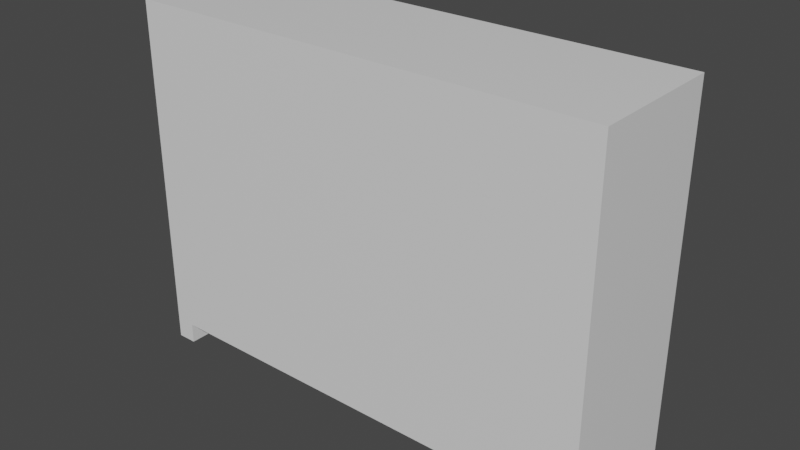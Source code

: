 # Source: Dresser.blend  (saved by Blender 3.0.42; exported with 4.5.12 LTS)
import bpy
from mathutils import Matrix  # noqa: F401  (used for matrix-valued properties, if any)

bpy.ops.wm.read_factory_settings(use_empty=True)
scene = bpy.context.scene
scene.name = 'Scene'

# ---- collections
col_collection = bpy.data.collections.new('Collection'); scene.collection.children.link(col_collection)

# ---- materials (node trees are filled in below, after node groups)
mat_material = bpy.data.materials.new('Material')
mat_material.alpha_threshold = 0.0
mat_material.use_transparent_shadow = False
mat_material.line_color = (0.0, 0.0, 0.0, 1.0)
mat_material_001 = bpy.data.materials.new('Material.001')
mat_material_001.alpha_threshold = 0.0
mat_material_001.use_transparent_shadow = False
mat_material_001.line_color = (0.0, 0.0, 0.0, 1.0)
mat_material_009 = bpy.data.materials.new('Material.009')
mat_material_009.alpha_threshold = 0.0
mat_material_009.use_transparent_shadow = False
mat_material_009.line_color = (0.0, 0.0, 0.0, 1.0)
mat_material_010 = bpy.data.materials.new('Material.010')
mat_material_010.alpha_threshold = 0.0
mat_material_010.use_transparent_shadow = False
mat_material_010.line_color = (0.0, 0.0, 0.0, 1.0)
mat_material_011 = bpy.data.materials.new('Material.011')
mat_material_011.alpha_threshold = 0.0
mat_material_011.use_transparent_shadow = False
mat_material_011.line_color = (0.0, 0.0, 0.0, 1.0)
mat_material_012 = bpy.data.materials.new('Material.012')
mat_material_012.alpha_threshold = 0.0
mat_material_012.use_transparent_shadow = False
mat_material_012.line_color = (0.0, 0.0, 0.0, 1.0)
mat_material_013 = bpy.data.materials.new('Material.013')
mat_material_013.alpha_threshold = 0.0
mat_material_013.use_transparent_shadow = False
mat_material_013.line_color = (0.0, 0.0, 0.0, 1.0)
mat_material_014 = bpy.data.materials.new('Material.014')
mat_material_014.alpha_threshold = 0.0
mat_material_014.use_transparent_shadow = False
mat_material_014.line_color = (0.0, 0.0, 0.0, 1.0)
mat_material_015 = bpy.data.materials.new('Material.015')
mat_material_015.alpha_threshold = 0.0
mat_material_015.use_transparent_shadow = False
mat_material_015.line_color = (0.0, 0.0, 0.0, 1.0)

# ---- material node trees
mat_material.use_nodes = True; mat_material.node_tree.nodes.clear()
_N = mat_material.node_tree.nodes; _L = mat_material.node_tree.links
n0 = _N.new('ShaderNodeOutputMaterial'); n0.name = 'Material Output'; n0.location = (300, 300)
n1 = _N.new('ShaderNodeBsdfPrincipled'); n1.name = 'Principled BSDF'; n1.location = (10, 300)
n1.distribution = 'GGX'
n1.subsurface_method = 'RANDOM_WALK_SKIN'
n1.inputs[2].default_value = 0.4
n1.inputs[3].default_value = 1.45
n1.inputs[27].default_value = (0.0, 0.0, 0.0, 1.0)
n1.inputs[28].default_value = 1.0
_L.new(n1.outputs[0], n0.inputs[0])
n0.is_active_output = True
mat_material_001.use_nodes = True; mat_material_001.node_tree.nodes.clear()
_N = mat_material_001.node_tree.nodes; _L = mat_material_001.node_tree.links
n0 = _N.new('ShaderNodeOutputMaterial'); n0.name = 'Material Output'; n0.location = (300, 300)
n1 = _N.new('ShaderNodeBsdfPrincipled'); n1.name = 'Principled BSDF'; n1.location = (10, 300)
n1.distribution = 'GGX'
n1.subsurface_method = 'RANDOM_WALK_SKIN'
n1.inputs[2].default_value = 0.4
n1.inputs[3].default_value = 1.45
n1.inputs[27].default_value = (0.0, 0.0, 0.0, 1.0)
n1.inputs[28].default_value = 1.0
_L.new(n1.outputs[0], n0.inputs[0])
n0.is_active_output = True
mat_material_009.use_nodes = True; mat_material_009.node_tree.nodes.clear()
_N = mat_material_009.node_tree.nodes; _L = mat_material_009.node_tree.links
n0 = _N.new('ShaderNodeOutputMaterial'); n0.name = 'Material Output'; n0.location = (300, 300)
n1 = _N.new('ShaderNodeBsdfPrincipled'); n1.name = 'Principled BSDF'; n1.location = (10, 300)
n1.distribution = 'GGX'
n1.subsurface_method = 'RANDOM_WALK_SKIN'
n1.inputs[2].default_value = 0.4
n1.inputs[3].default_value = 1.45
n1.inputs[27].default_value = (0.0, 0.0, 0.0, 1.0)
n1.inputs[28].default_value = 1.0
_L.new(n1.outputs[0], n0.inputs[0])
n0.is_active_output = True
mat_material_010.use_nodes = True; mat_material_010.node_tree.nodes.clear()
_N = mat_material_010.node_tree.nodes; _L = mat_material_010.node_tree.links
n0 = _N.new('ShaderNodeOutputMaterial'); n0.name = 'Material Output'; n0.location = (300, 300)
n1 = _N.new('ShaderNodeBsdfPrincipled'); n1.name = 'Principled BSDF'; n1.location = (10, 300)
n1.distribution = 'GGX'
n1.subsurface_method = 'RANDOM_WALK_SKIN'
n1.inputs[2].default_value = 0.4
n1.inputs[3].default_value = 1.45
n1.inputs[27].default_value = (0.0, 0.0, 0.0, 1.0)
n1.inputs[28].default_value = 1.0
_L.new(n1.outputs[0], n0.inputs[0])
n0.is_active_output = True
mat_material_011.use_nodes = True; mat_material_011.node_tree.nodes.clear()
_N = mat_material_011.node_tree.nodes; _L = mat_material_011.node_tree.links
n0 = _N.new('ShaderNodeOutputMaterial'); n0.name = 'Material Output'; n0.location = (300, 300)
n1 = _N.new('ShaderNodeBsdfPrincipled'); n1.name = 'Principled BSDF'; n1.location = (10, 300)
n1.distribution = 'GGX'
n1.subsurface_method = 'RANDOM_WALK_SKIN'
n1.inputs[2].default_value = 0.4
n1.inputs[3].default_value = 1.45
n1.inputs[27].default_value = (0.0, 0.0, 0.0, 1.0)
n1.inputs[28].default_value = 1.0
_L.new(n1.outputs[0], n0.inputs[0])
n0.is_active_output = True
mat_material_012.use_nodes = True; mat_material_012.node_tree.nodes.clear()
_N = mat_material_012.node_tree.nodes; _L = mat_material_012.node_tree.links
n0 = _N.new('ShaderNodeOutputMaterial'); n0.name = 'Material Output'; n0.location = (300, 300)
n1 = _N.new('ShaderNodeBsdfPrincipled'); n1.name = 'Principled BSDF'; n1.location = (10, 300)
n1.distribution = 'GGX'
n1.subsurface_method = 'RANDOM_WALK_SKIN'
n1.inputs[2].default_value = 0.4
n1.inputs[3].default_value = 1.45
n1.inputs[27].default_value = (0.0, 0.0, 0.0, 1.0)
n1.inputs[28].default_value = 1.0
_L.new(n1.outputs[0], n0.inputs[0])
n0.is_active_output = True
mat_material_013.use_nodes = True; mat_material_013.node_tree.nodes.clear()
_N = mat_material_013.node_tree.nodes; _L = mat_material_013.node_tree.links
n0 = _N.new('ShaderNodeOutputMaterial'); n0.name = 'Material Output'; n0.location = (300, 300)
n1 = _N.new('ShaderNodeBsdfPrincipled'); n1.name = 'Principled BSDF'; n1.location = (10, 300)
n1.distribution = 'GGX'
n1.subsurface_method = 'RANDOM_WALK_SKIN'
n1.inputs[2].default_value = 0.4
n1.inputs[3].default_value = 1.45
n1.inputs[27].default_value = (0.0, 0.0, 0.0, 1.0)
n1.inputs[28].default_value = 1.0
_L.new(n1.outputs[0], n0.inputs[0])
n0.is_active_output = True
mat_material_014.use_nodes = True; mat_material_014.node_tree.nodes.clear()
_N = mat_material_014.node_tree.nodes; _L = mat_material_014.node_tree.links
n0 = _N.new('ShaderNodeOutputMaterial'); n0.name = 'Material Output'; n0.location = (300, 300)
n1 = _N.new('ShaderNodeBsdfPrincipled'); n1.name = 'Principled BSDF'; n1.location = (10, 300)
n1.distribution = 'GGX'
n1.subsurface_method = 'RANDOM_WALK_SKIN'
n1.inputs[2].default_value = 0.4
n1.inputs[3].default_value = 1.45
n1.inputs[27].default_value = (0.0, 0.0, 0.0, 1.0)
n1.inputs[28].default_value = 1.0
_L.new(n1.outputs[0], n0.inputs[0])
n0.is_active_output = True
mat_material_015.use_nodes = True; mat_material_015.node_tree.nodes.clear()
_N = mat_material_015.node_tree.nodes; _L = mat_material_015.node_tree.links
n0 = _N.new('ShaderNodeOutputMaterial'); n0.name = 'Material Output'; n0.location = (300, 300)
n1 = _N.new('ShaderNodeBsdfPrincipled'); n1.name = 'Principled BSDF'; n1.location = (10, 300)
n1.distribution = 'GGX'
n1.subsurface_method = 'RANDOM_WALK_SKIN'
n1.inputs[2].default_value = 0.4
n1.inputs[3].default_value = 1.45
n1.inputs[27].default_value = (0.0, 0.0, 0.0, 1.0)
n1.inputs[28].default_value = 1.0
_L.new(n1.outputs[0], n0.inputs[0])
n0.is_active_output = True

# ---- world
world_world = bpy.data.worlds.new('World'); scene.world = world_world
world_world.use_nodes = True; world_world.node_tree.nodes.clear()
_N = world_world.node_tree.nodes; _L = world_world.node_tree.links
n0 = _N.new('ShaderNodeOutputWorld'); n0.name = 'World Output'; n0.location = (300, 300)
n1 = _N.new('ShaderNodeBackground'); n1.name = 'Background'; n1.location = (10, 300)
n1.inputs[0].default_value = (0.05088, 0.05088, 0.05088, 1.0)
_L.new(n1.outputs[0], n0.inputs[0])
n0.is_active_output = True
world_world.color = (0.05088, 0.05088, 0.05088)
world_world.use_sun_shadow = False
world_world.sun_shadow_jitter_overblur = 0.0

# ---- meshes
me_cube = bpy.data.meshes.new('Cube')
me_cube.from_pydata([(1.18, 0.3874, -0.8368), (1.382, -0.4188, 1.039), (1.382, -0.4188, -1.039), (-1.18, 0.3874, -0.8368), (-1.382, -0.4188, 1.039), (-1.382, -0.4188, -1.039), (1.382, 0.3874, -1.039), (-1.382, 0.3874, -1.039), (1.382, 0.3874, 1.039), (-1.382, 0.3874, 1.039), (1.263, 0.3874, -0.9199), (-1.263, 0.3874, -0.9199), (1.263, 0.3874, 0.9199), (-1.263, 0.3874, 0.9199), (-1.18, 0.3382, 0.8368), (-0.05128, 0.3382, 0.8368), (1.264, 0.3874, -1.039), (-1.263, 0.3874, -1.039), (1.264, -0.4188, -1.039), (-1.267, -0.4188, -1.039), (0.05354, 0.3874, -0.8368), (0.05354, 0.3382, 0.8368), (-0.05128, 0.3874, -0.8368), (1.18, 0.3382, 0.8368), (1.263, 0.3874, -0.8364), (-1.263, 0.3874, -0.8368), (-1.266, 0.3382, 0.9199), (1.263, 0.3382, 0.9199), (1.263, 0.3463, -0.8364), (1.18, 0.3463, -0.8368), (-1.266, 0.3463, -0.8368), (-1.18, 0.3463, -0.8368), (1.264, -0.4188, -0.9191), (-1.266, -0.4188, -0.9191), (0.05354, 0.3402, -0.8368), (-0.05128, 0.3402, -0.8368), (1.382, -0.4188, -0.8363), (-1.382, -0.4188, -0.8395), (-1.266, -0.4188, -0.8363), (-1.382, 0.3874, -0.84), (1.382, 0.3874, -0.8357)], [], [(5, 37, 39, 7), (7, 17, 19, 5), (6, 40, 36, 2), (16, 10, 24, 40, 6), (13, 25, 39, 9), (12, 13, 9, 8), (18, 16, 6, 2), (0, 24, 10, 11, 25, 3, 22, 20), (8, 9, 4, 1), (26, 27, 23, 21, 34, 35, 15, 14), (12, 27, 26, 13), (28, 29, 23, 27), (0, 29, 28, 24), (24, 28, 27, 12), (30, 26, 14, 31), (13, 26, 30, 25), (25, 30, 31, 3), (10, 32, 33, 11), (11, 33, 19, 17), (16, 18, 32, 10), (20, 22, 35, 34), (36, 38, 33, 32, 18, 2), (33, 38, 37, 5, 19), (22, 3, 31, 35), (39, 25, 11, 17, 7), (39, 37, 4, 9), (20, 34, 29, 0), (29, 34, 35, 31, 30, 25, 39, 37, 38, 36, 40, 24, 28), (36, 40, 8, 1), (40, 24, 12, 8), (37, 38, 36, 1, 4)])
_uv = me_cube.uv_layers.new(name='UVMap')
_uv.uv.foreach_set('vector', [0.375, 0.0, 0.3995, 0.0, 0.3989, 0.25, 0.375, 0.25, 0.125, 0.5, 0.1355, 0.5, 0.1345, 0.75, 0.125, 0.75, 0.375, 0.5, 0.3994, 0.5, 0.3999, 0.75, 0.375, 0.75, 0.375, 0.4894, 0.3893, 0.4893, 0.3993, 0.4893, 0.3994, 0.5, 0.375, 0.5, 0.6107, 0.2607, 0.3993, 0.2607, 0.3993, 0.25, 0.625, 0.25, 0.6107, 0.4893, 0.6107, 0.2607, 0.625, 0.25, 0.625, 0.5, 0.3645, 0.75, 0.3644, 0.5, 0.375, 0.5, 0.375, 0.75, 0.3993, 0.4817, 0.3993, 0.4893, 0.3893, 0.4893, 0.3893, 0.2607, 0.3993, 0.2607, 0.3993, 0.2683, 0.3993, 0.3704, 0.3993, 0.3798, 0.625, 0.5, 0.875, 0.5, 0.875, 0.75, 0.625, 0.75, 0.6107, 0.2607, 0.6107, 0.4893, 0.6007, 0.4817, 0.0, 0.0, 0.3993, 0.3798, 0.3993, 0.3704, 0.0, 0.0, 0.6007, 0.2683, 0.6107, 0.4893, 0.6107, 0.4893, 0.6107, 0.2607, 0.6107, 0.2607, 0.3993, 0.4893, 0.3993, 0.4817, 0.6007, 0.4817, 0.6107, 0.4893, 0.3993, 0.4817, 0.3993, 0.4817, 0.3993, 0.4893, 0.3993, 0.4893, 0.3993, 0.4893, 0.3993, 0.4893, 0.6107, 0.4893, 0.6107, 0.4893, 0.3993, 0.2607, 0.6107, 0.2607, 0.6007, 0.2683, 0.3993, 0.2683, 0.6107, 0.2607, 0.6107, 0.2607, 0.3993, 0.2607, 0.3993, 0.2607, 0.3993, 0.2607, 0.3993, 0.2607, 0.3993, 0.2683, 0.3993, 0.2683, 0.3893, 0.4893, 0.0, 0.0, 0.0, 0.0, 0.3893, 0.2607, 0.3893, 0.2607, 0.0, 0.0, 0.1345, 0.75, 0.1355, 0.5, 0.3644, 0.5, 0.3645, 0.75, 0.0, 0.0, 0.3893, 0.4893, 0.3993, 0.3798, 0.3993, 0.3704, 0.3993, 0.3704, 0.3993, 0.3798, 0.3999, 0.75, 0.2081, 0.75, 0.0, 0.0, 0.0, 0.0, 0.3645, 0.75, 0.375, 0.75, 0.0, 0.0, 0.2081, 0.75, 0.1985, 0.75, 0.125, 0.75, 0.1345, 0.75, 0.3993, 0.3704, 0.3993, 0.2683, 0.3993, 0.2683, 0.3993, 0.3704, 0.3989, 0.25, 0.3993, 0.2607, 0.3893, 0.2607, 0.375, 0.2605, 0.375, 0.25, 0.3993, 0.25, 0.3999, 0.0, 0.625, 0.0, 0.625, 0.25, 0.3993, 0.3798, 0.3993, 0.3798, 0.3993, 0.4817, 0.3993, 0.4817, 0.0, 0.0, 0.0, 0.0, 0.0, 0.0, 0.0, 0.0, 0.0, 0.0, 0.0, 0.0, 0.0, 0.0, 0.0, 0.0, 0.0, 0.0, 0.0, 0.0, 0.0, 0.0, 0.0, 0.0, 0.0, 0.0, 0.3999, 0.75, 0.3994, 0.5, 0.625, 0.5, 0.625, 0.75, 0.3994, 0.5, 0.3993, 0.4893, 0.6107, 0.4893, 0.625, 0.5, 0.0, 0.0, 0.0, 0.0, 0.0, 0.0, 0.0, 0.0, 0.0, 0.0])
me_cube.materials.append(mat_material)
me_cube.use_remesh_preserve_volume = False
me_cube.use_remesh_preserve_attributes = False
me_cube.use_mirror_vertex_groups = False
me_cube.update()
me_cube_001 = bpy.data.meshes.new('Cube.001')
me_cube_001.from_pydata([(0.09498, 0.3631, 0.7812), (1.149, 0.3631, 0.7812), (1.144, 0.4189, 0.7849), (1.18, 0.3876, 0.8368), (1.144, 0.4189, 0.4713), (1.18, 0.3876, 0.4192), (0.09002, 0.4189, 0.7849), (0.05354, 0.3876, 0.8368), (0.09002, 0.4189, 0.4713), (0.05354, 0.3876, 0.4192), (1.15, 0.361, 0.4195), (0.09546, 0.361, 0.4195), (1.15, -0.3584, 0.4128), (0.09545, -0.3584, 0.4128), (1.148, -0.3597, 0.7768), (0.09491, -0.3608, 0.7738), (0.1335, 0.3631, 0.7812), (0.134, 0.361, 0.4195), (0.134, -0.3053, 0.4128), (0.1335, -0.3077, 0.7739), (1.115, 0.3631, 0.7811), (1.115, 0.361, 0.4194), (1.115, -0.3092, 0.4126), (1.113, -0.3105, 0.7766), (0.5013, 0.4189, 0.6026), (0.5013, 0.4189, 0.6486), (0.7472, 0.4189, 0.6481), (0.5013, 0.4509, 0.6026), (0.5423, 0.4509, 0.603), (0.7472, 0.4189, 0.6046), (0.7062, 0.4189, 0.6043), (0.7062, 0.4189, 0.6482), (0.5423, 0.4189, 0.603), (0.5423, 0.4189, 0.6485), (0.7062, 0.4646, 0.6043), (0.7062, 0.4646, 0.6482), (0.7472, 0.4646, 0.6481), (0.5013, 0.4509, 0.6486), (0.7472, 0.4646, 0.6046), (0.5013, 0.4646, 0.6486), (0.5423, 0.4646, 0.6485), (0.5423, 0.4646, 0.603), (0.5013, 0.4646, 0.6026), (0.5423, 0.4509, 0.6485), (0.7062, 0.4509, 0.6482), (0.7062, 0.4509, 0.6043), (0.7472, 0.4509, 0.6481), (0.7472, 0.4509, 0.6046)], [], [(12, 10, 11, 13), (11, 0, 7, 9), (1, 10, 5, 3), (7, 3, 2, 6), (8, 4, 5, 10, 11, 9), (7, 0, 1, 3), (0, 11, 10, 1), (12, 14, 23, 22), (13, 11, 17, 18), (15, 13, 12, 14), (17, 16, 19, 18), (15, 13, 18, 19), (11, 0, 16, 17), (0, 15, 19, 16), (20, 21, 22, 23), (14, 1, 20, 23), (1, 14, 12, 10), (18, 19, 23, 22), (12, 13, 18, 22), (15, 14, 23, 19), (15, 0, 11, 13), (33, 43, 37, 25), (31, 30, 29, 26), (6, 8, 9, 7), (3, 5, 4, 2), (4, 8, 6, 2), (43, 28, 45, 44), (25, 37, 27, 24), (24, 32, 33, 25), (46, 36, 35, 44), (45, 34, 38, 47), (34, 35, 36, 38), (47, 38, 36, 46), (37, 39, 42, 27), (39, 40, 41, 42), (43, 40, 39, 37), (40, 43, 44, 35), (27, 42, 41, 28), (24, 27, 28, 32), (32, 28, 43, 33), (29, 47, 46, 26), (30, 45, 47, 29), (26, 46, 44, 31), (31, 44, 45, 30), (28, 41, 34, 45), (41, 40, 35, 34)])
_uv = me_cube_001.uv_layers.new(name='UVMap')
_uv.uv.foreach_set('vector', [0.0, 0.0, 0.0, 0.0, 0.0, 0.0, 0.0, 0.0, 0.0, 0.0, 0.6007, 0.3798, 0.6007, 0.3798, 0.0, 0.0, 0.6007, 0.4817, 0.0, 0.0, 0.5468, 0.4817, 0.6007, 0.4817, 0.6007, 0.3798, 0.6007, 0.4817, 0.5984, 0.48, 0.5984, 0.3815, 0.5527, 0.3815, 0.5527, 0.48, 0.5505, 0.4817, 0.5505, 0.479, 0.5505, 0.3836, 0.5505, 0.3798, 0.6007, 0.3798, 0.6007, 0.3798, 0.6007, 0.4817, 0.6007, 0.4817, 0.6007, 0.3798, 0.0, 0.0, 0.0, 0.0, 0.6007, 0.4817, 0.0, 0.0, 0.6007, 0.4817, 0.6007, 0.4817, 0.0, 0.0, 0.0, 0.0, 0.0, 0.0, 0.0, 0.0, 0.0, 0.0, 0.0, 0.0, 0.0, 0.0, 0.0, 0.0, 0.0, 0.0, 0.0, 0.0, 0.6007, 0.3798, 0.6007, 0.3798, 0.0, 0.0, 0.6007, 0.3798, 0.0, 0.0, 0.0, 0.0, 0.6007, 0.3798, 0.0, 0.0, 0.6007, 0.3798, 0.6007, 0.3798, 0.0, 0.0, 0.0, 0.0, 0.0, 0.0, 0.0, 0.0, 0.0, 0.0, 0.6007, 0.4817, 0.0, 0.0, 0.0, 0.0, 0.6007, 0.4817, 0.0, 0.0, 0.0, 0.0, 0.0, 0.0, 0.0, 0.0, 0.0, 0.0, 0.0, 0.0, 0.0, 0.0, 0.0, 0.0, 0.0, 0.0, 0.6007, 0.3798, 0.6007, 0.4817, 0.0, 0.0, 0.0, 0.0, 0.0, 0.0, 0.0, 0.0, 0.0, 0.0, 0.0, 0.0, 0.0, 0.0, 0.0, 0.0, 0.0, 0.0, 0.0, 0.0, 0.0, 0.0, 0.0, 0.0, 0.0, 0.0, 0.5786, 0.4238, 0.5786, 0.4238, 0.5786, 0.42, 0.5786, 0.42, 0.5785, 0.4391, 0.5721, 0.4391, 0.5722, 0.443, 0.5785, 0.443, 0.5984, 0.3815, 0.5527, 0.3815, 0.5473, 0.3798, 0.6007, 0.3798, 0.6007, 0.4817, 0.5468, 0.4817, 0.5527, 0.48, 0.5984, 0.48, 0.5527, 0.48, 0.5527, 0.3815, 0.5984, 0.3815, 0.5984, 0.48, 0.5786, 0.4238, 0.5719, 0.4238, 0.5721, 0.4391, 0.5785, 0.4391, 0.5786, 0.42, 0.5786, 0.42, 0.5719, 0.42, 0.5719, 0.42, 0.5719, 0.42, 0.5719, 0.4238, 0.5786, 0.4238, 0.5786, 0.42, 0.5785, 0.443, 0.5785, 0.443, 0.5785, 0.4391, 0.5785, 0.4391, 0.5721, 0.4391, 0.5721, 0.4391, 0.5722, 0.443, 0.5722, 0.443, 0.5721, 0.4391, 0.5785, 0.4391, 0.5785, 0.443, 0.5722, 0.443, 0.5722, 0.443, 0.5722, 0.443, 0.5785, 0.443, 0.5785, 0.443, 0.5786, 0.42, 0.5786, 0.42, 0.5719, 0.42, 0.5719, 0.42, 0.5786, 0.42, 0.5786, 0.4238, 0.5719, 0.4238, 0.5719, 0.42, 0.5786, 0.4238, 0.5786, 0.4238, 0.5786, 0.42, 0.5786, 0.42, 0.5786, 0.4238, 0.5786, 0.4238, 0.5785, 0.4391, 0.5785, 0.4391, 0.5719, 0.42, 0.5719, 0.42, 0.5719, 0.4238, 0.5719, 0.4238, 0.5719, 0.42, 0.5719, 0.42, 0.5719, 0.4238, 0.5719, 0.4238, 0.5719, 0.4238, 0.5719, 0.4238, 0.5786, 0.4238, 0.5786, 0.4238, 0.5722, 0.443, 0.5722, 0.443, 0.5785, 0.443, 0.5785, 0.443, 0.5721, 0.4391, 0.5721, 0.4391, 0.5722, 0.443, 0.5722, 0.443, 0.5785, 0.443, 0.5785, 0.443, 0.5785, 0.4391, 0.5785, 0.4391, 0.5785, 0.4391, 0.5785, 0.4391, 0.5721, 0.4391, 0.5721, 0.4391, 0.5719, 0.4238, 0.5719, 0.4238, 0.5721, 0.4391, 0.5721, 0.4391, 0.5719, 0.4238, 0.5786, 0.4238, 0.5785, 0.4391, 0.5721, 0.4391])
me_cube_001.materials.append(mat_material_001)
me_cube_001.use_remesh_preserve_volume = False
me_cube_001.use_remesh_preserve_attributes = False
me_cube_001.use_mirror_vertex_groups = False
me_cube_001.update()
me_cube_009 = bpy.data.meshes.new('Cube.009')
me_cube_009.from_pydata([(0.09498, 0.3631, 0.7812), (1.149, 0.3631, 0.7812), (1.144, 0.4189, 0.7849), (1.18, 0.3876, 0.8368), (1.144, 0.4189, 0.4713), (1.18, 0.3876, 0.4192), (0.09002, 0.4189, 0.7849), (0.05354, 0.3876, 0.8368), (0.09002, 0.4189, 0.4713), (0.05354, 0.3876, 0.4192), (1.15, 0.361, 0.4195), (0.09546, 0.361, 0.4195), (1.15, -0.3584, 0.4128), (0.09545, -0.3584, 0.4128), (1.148, -0.3597, 0.7768), (0.09491, -0.3608, 0.7738), (0.1335, 0.3631, 0.7812), (0.134, 0.361, 0.4195), (0.134, -0.3053, 0.4128), (0.1335, -0.3077, 0.7739), (1.115, 0.3631, 0.7811), (1.115, 0.361, 0.4194), (1.115, -0.3092, 0.4126), (1.113, -0.3105, 0.7766), (0.5013, 0.4189, 0.6026), (0.5013, 0.4189, 0.6486), (0.7472, 0.4189, 0.6481), (0.5013, 0.4509, 0.6026), (0.5423, 0.4509, 0.603), (0.7472, 0.4189, 0.6046), (0.7062, 0.4189, 0.6043), (0.7062, 0.4189, 0.6482), (0.5423, 0.4189, 0.603), (0.5423, 0.4189, 0.6485), (0.7062, 0.4646, 0.6043), (0.7062, 0.4646, 0.6482), (0.7472, 0.4646, 0.6481), (0.5013, 0.4509, 0.6486), (0.7472, 0.4646, 0.6046), (0.5013, 0.4646, 0.6486), (0.5423, 0.4646, 0.6485), (0.5423, 0.4646, 0.603), (0.5013, 0.4646, 0.6026), (0.5423, 0.4509, 0.6485), (0.7062, 0.4509, 0.6482), (0.7062, 0.4509, 0.6043), (0.7472, 0.4509, 0.6481), (0.7472, 0.4509, 0.6046)], [], [(12, 10, 11, 13), (11, 0, 7, 9), (1, 10, 5, 3), (7, 3, 2, 6), (8, 4, 5, 10, 11, 9), (7, 0, 1, 3), (0, 11, 10, 1), (12, 14, 23, 22), (13, 11, 17, 18), (15, 13, 12, 14), (17, 16, 19, 18), (15, 13, 18, 19), (11, 0, 16, 17), (0, 15, 19, 16), (20, 21, 22, 23), (14, 1, 20, 23), (1, 14, 12, 10), (18, 19, 23, 22), (12, 13, 18, 22), (15, 14, 23, 19), (15, 0, 11, 13), (33, 43, 37, 25), (31, 30, 29, 26), (6, 8, 9, 7), (3, 5, 4, 2), (4, 8, 6, 2), (43, 28, 45, 44), (25, 37, 27, 24), (24, 32, 33, 25), (46, 36, 35, 44), (45, 34, 38, 47), (34, 35, 36, 38), (47, 38, 36, 46), (37, 39, 42, 27), (39, 40, 41, 42), (43, 40, 39, 37), (40, 43, 44, 35), (27, 42, 41, 28), (24, 27, 28, 32), (32, 28, 43, 33), (29, 47, 46, 26), (30, 45, 47, 29), (26, 46, 44, 31), (31, 44, 45, 30), (28, 41, 34, 45), (41, 40, 35, 34)])
_uv = me_cube_009.uv_layers.new(name='UVMap')
_uv.uv.foreach_set('vector', [0.0, 0.0, 0.0, 0.0, 0.0, 0.0, 0.0, 0.0, 0.0, 0.0, 0.6007, 0.3798, 0.6007, 0.3798, 0.0, 0.0, 0.6007, 0.4817, 0.0, 0.0, 0.5468, 0.4817, 0.6007, 0.4817, 0.6007, 0.3798, 0.6007, 0.4817, 0.5984, 0.48, 0.5984, 0.3815, 0.5527, 0.3815, 0.5527, 0.48, 0.5505, 0.4817, 0.5505, 0.479, 0.5505, 0.3836, 0.5505, 0.3798, 0.6007, 0.3798, 0.6007, 0.3798, 0.6007, 0.4817, 0.6007, 0.4817, 0.6007, 0.3798, 0.0, 0.0, 0.0, 0.0, 0.6007, 0.4817, 0.0, 0.0, 0.6007, 0.4817, 0.6007, 0.4817, 0.0, 0.0, 0.0, 0.0, 0.0, 0.0, 0.0, 0.0, 0.0, 0.0, 0.0, 0.0, 0.0, 0.0, 0.0, 0.0, 0.0, 0.0, 0.0, 0.0, 0.6007, 0.3798, 0.6007, 0.3798, 0.0, 0.0, 0.6007, 0.3798, 0.0, 0.0, 0.0, 0.0, 0.6007, 0.3798, 0.0, 0.0, 0.6007, 0.3798, 0.6007, 0.3798, 0.0, 0.0, 0.0, 0.0, 0.0, 0.0, 0.0, 0.0, 0.0, 0.0, 0.6007, 0.4817, 0.0, 0.0, 0.0, 0.0, 0.6007, 0.4817, 0.0, 0.0, 0.0, 0.0, 0.0, 0.0, 0.0, 0.0, 0.0, 0.0, 0.0, 0.0, 0.0, 0.0, 0.0, 0.0, 0.0, 0.0, 0.6007, 0.3798, 0.6007, 0.4817, 0.0, 0.0, 0.0, 0.0, 0.0, 0.0, 0.0, 0.0, 0.0, 0.0, 0.0, 0.0, 0.0, 0.0, 0.0, 0.0, 0.0, 0.0, 0.0, 0.0, 0.0, 0.0, 0.0, 0.0, 0.0, 0.0, 0.5786, 0.4238, 0.5786, 0.4238, 0.5786, 0.42, 0.5786, 0.42, 0.5785, 0.4391, 0.5721, 0.4391, 0.5722, 0.443, 0.5785, 0.443, 0.5984, 0.3815, 0.5527, 0.3815, 0.5473, 0.3798, 0.6007, 0.3798, 0.6007, 0.4817, 0.5468, 0.4817, 0.5527, 0.48, 0.5984, 0.48, 0.5527, 0.48, 0.5527, 0.3815, 0.5984, 0.3815, 0.5984, 0.48, 0.5786, 0.4238, 0.5719, 0.4238, 0.5721, 0.4391, 0.5785, 0.4391, 0.5786, 0.42, 0.5786, 0.42, 0.5719, 0.42, 0.5719, 0.42, 0.5719, 0.42, 0.5719, 0.4238, 0.5786, 0.4238, 0.5786, 0.42, 0.5785, 0.443, 0.5785, 0.443, 0.5785, 0.4391, 0.5785, 0.4391, 0.5721, 0.4391, 0.5721, 0.4391, 0.5722, 0.443, 0.5722, 0.443, 0.5721, 0.4391, 0.5785, 0.4391, 0.5785, 0.443, 0.5722, 0.443, 0.5722, 0.443, 0.5722, 0.443, 0.5785, 0.443, 0.5785, 0.443, 0.5786, 0.42, 0.5786, 0.42, 0.5719, 0.42, 0.5719, 0.42, 0.5786, 0.42, 0.5786, 0.4238, 0.5719, 0.4238, 0.5719, 0.42, 0.5786, 0.4238, 0.5786, 0.4238, 0.5786, 0.42, 0.5786, 0.42, 0.5786, 0.4238, 0.5786, 0.4238, 0.5785, 0.4391, 0.5785, 0.4391, 0.5719, 0.42, 0.5719, 0.42, 0.5719, 0.4238, 0.5719, 0.4238, 0.5719, 0.42, 0.5719, 0.42, 0.5719, 0.4238, 0.5719, 0.4238, 0.5719, 0.4238, 0.5719, 0.4238, 0.5786, 0.4238, 0.5786, 0.4238, 0.5722, 0.443, 0.5722, 0.443, 0.5785, 0.443, 0.5785, 0.443, 0.5721, 0.4391, 0.5721, 0.4391, 0.5722, 0.443, 0.5722, 0.443, 0.5785, 0.443, 0.5785, 0.443, 0.5785, 0.4391, 0.5785, 0.4391, 0.5785, 0.4391, 0.5785, 0.4391, 0.5721, 0.4391, 0.5721, 0.4391, 0.5719, 0.4238, 0.5719, 0.4238, 0.5721, 0.4391, 0.5721, 0.4391, 0.5719, 0.4238, 0.5786, 0.4238, 0.5785, 0.4391, 0.5721, 0.4391])
me_cube_009.materials.append(mat_material_009)
me_cube_009.use_remesh_preserve_volume = False
me_cube_009.use_remesh_preserve_attributes = False
me_cube_009.use_mirror_vertex_groups = False
me_cube_009.update()
me_cube_010 = bpy.data.meshes.new('Cube.010')
me_cube_010.from_pydata([(0.09498, 0.3631, 0.7812), (1.149, 0.3631, 0.7812), (1.144, 0.4189, 0.7849), (1.18, 0.3876, 0.8368), (1.144, 0.4189, 0.4713), (1.18, 0.3876, 0.4192), (0.09002, 0.4189, 0.7849), (0.05354, 0.3876, 0.8368), (0.09002, 0.4189, 0.4713), (0.05354, 0.3876, 0.4192), (1.15, 0.361, 0.4195), (0.09546, 0.361, 0.4195), (1.15, -0.3584, 0.4128), (0.09545, -0.3584, 0.4128), (1.148, -0.3597, 0.7768), (0.09491, -0.3608, 0.7738), (0.1335, 0.3631, 0.7812), (0.134, 0.361, 0.4195), (0.134, -0.3053, 0.4128), (0.1335, -0.3077, 0.7739), (1.115, 0.3631, 0.7811), (1.115, 0.361, 0.4194), (1.115, -0.3092, 0.4126), (1.113, -0.3105, 0.7766), (0.5013, 0.4189, 0.6026), (0.5013, 0.4189, 0.6486), (0.7472, 0.4189, 0.6481), (0.5013, 0.4509, 0.6026), (0.5423, 0.4509, 0.603), (0.7472, 0.4189, 0.6046), (0.7062, 0.4189, 0.6043), (0.7062, 0.4189, 0.6482), (0.5423, 0.4189, 0.603), (0.5423, 0.4189, 0.6485), (0.7062, 0.4646, 0.6043), (0.7062, 0.4646, 0.6482), (0.7472, 0.4646, 0.6481), (0.5013, 0.4509, 0.6486), (0.7472, 0.4646, 0.6046), (0.5013, 0.4646, 0.6486), (0.5423, 0.4646, 0.6485), (0.5423, 0.4646, 0.603), (0.5013, 0.4646, 0.6026), (0.5423, 0.4509, 0.6485), (0.7062, 0.4509, 0.6482), (0.7062, 0.4509, 0.6043), (0.7472, 0.4509, 0.6481), (0.7472, 0.4509, 0.6046)], [], [(12, 10, 11, 13), (11, 0, 7, 9), (1, 10, 5, 3), (7, 3, 2, 6), (8, 4, 5, 10, 11, 9), (7, 0, 1, 3), (0, 11, 10, 1), (12, 14, 23, 22), (13, 11, 17, 18), (15, 13, 12, 14), (17, 16, 19, 18), (15, 13, 18, 19), (11, 0, 16, 17), (0, 15, 19, 16), (20, 21, 22, 23), (14, 1, 20, 23), (1, 14, 12, 10), (18, 19, 23, 22), (12, 13, 18, 22), (15, 14, 23, 19), (15, 0, 11, 13), (33, 43, 37, 25), (31, 30, 29, 26), (6, 8, 9, 7), (3, 5, 4, 2), (4, 8, 6, 2), (43, 28, 45, 44), (25, 37, 27, 24), (24, 32, 33, 25), (46, 36, 35, 44), (45, 34, 38, 47), (34, 35, 36, 38), (47, 38, 36, 46), (37, 39, 42, 27), (39, 40, 41, 42), (43, 40, 39, 37), (40, 43, 44, 35), (27, 42, 41, 28), (24, 27, 28, 32), (32, 28, 43, 33), (29, 47, 46, 26), (30, 45, 47, 29), (26, 46, 44, 31), (31, 44, 45, 30), (28, 41, 34, 45), (41, 40, 35, 34)])
_uv = me_cube_010.uv_layers.new(name='UVMap')
_uv.uv.foreach_set('vector', [0.0, 0.0, 0.0, 0.0, 0.0, 0.0, 0.0, 0.0, 0.0, 0.0, 0.6007, 0.3798, 0.6007, 0.3798, 0.0, 0.0, 0.6007, 0.4817, 0.0, 0.0, 0.5468, 0.4817, 0.6007, 0.4817, 0.6007, 0.3798, 0.6007, 0.4817, 0.5984, 0.48, 0.5984, 0.3815, 0.5527, 0.3815, 0.5527, 0.48, 0.5505, 0.4817, 0.5505, 0.479, 0.5505, 0.3836, 0.5505, 0.3798, 0.6007, 0.3798, 0.6007, 0.3798, 0.6007, 0.4817, 0.6007, 0.4817, 0.6007, 0.3798, 0.0, 0.0, 0.0, 0.0, 0.6007, 0.4817, 0.0, 0.0, 0.6007, 0.4817, 0.6007, 0.4817, 0.0, 0.0, 0.0, 0.0, 0.0, 0.0, 0.0, 0.0, 0.0, 0.0, 0.0, 0.0, 0.0, 0.0, 0.0, 0.0, 0.0, 0.0, 0.0, 0.0, 0.6007, 0.3798, 0.6007, 0.3798, 0.0, 0.0, 0.6007, 0.3798, 0.0, 0.0, 0.0, 0.0, 0.6007, 0.3798, 0.0, 0.0, 0.6007, 0.3798, 0.6007, 0.3798, 0.0, 0.0, 0.0, 0.0, 0.0, 0.0, 0.0, 0.0, 0.0, 0.0, 0.6007, 0.4817, 0.0, 0.0, 0.0, 0.0, 0.6007, 0.4817, 0.0, 0.0, 0.0, 0.0, 0.0, 0.0, 0.0, 0.0, 0.0, 0.0, 0.0, 0.0, 0.0, 0.0, 0.0, 0.0, 0.0, 0.0, 0.6007, 0.3798, 0.6007, 0.4817, 0.0, 0.0, 0.0, 0.0, 0.0, 0.0, 0.0, 0.0, 0.0, 0.0, 0.0, 0.0, 0.0, 0.0, 0.0, 0.0, 0.0, 0.0, 0.0, 0.0, 0.0, 0.0, 0.0, 0.0, 0.0, 0.0, 0.5786, 0.4238, 0.5786, 0.4238, 0.5786, 0.42, 0.5786, 0.42, 0.5785, 0.4391, 0.5721, 0.4391, 0.5722, 0.443, 0.5785, 0.443, 0.5984, 0.3815, 0.5527, 0.3815, 0.5473, 0.3798, 0.6007, 0.3798, 0.6007, 0.4817, 0.5468, 0.4817, 0.5527, 0.48, 0.5984, 0.48, 0.5527, 0.48, 0.5527, 0.3815, 0.5984, 0.3815, 0.5984, 0.48, 0.5786, 0.4238, 0.5719, 0.4238, 0.5721, 0.4391, 0.5785, 0.4391, 0.5786, 0.42, 0.5786, 0.42, 0.5719, 0.42, 0.5719, 0.42, 0.5719, 0.42, 0.5719, 0.4238, 0.5786, 0.4238, 0.5786, 0.42, 0.5785, 0.443, 0.5785, 0.443, 0.5785, 0.4391, 0.5785, 0.4391, 0.5721, 0.4391, 0.5721, 0.4391, 0.5722, 0.443, 0.5722, 0.443, 0.5721, 0.4391, 0.5785, 0.4391, 0.5785, 0.443, 0.5722, 0.443, 0.5722, 0.443, 0.5722, 0.443, 0.5785, 0.443, 0.5785, 0.443, 0.5786, 0.42, 0.5786, 0.42, 0.5719, 0.42, 0.5719, 0.42, 0.5786, 0.42, 0.5786, 0.4238, 0.5719, 0.4238, 0.5719, 0.42, 0.5786, 0.4238, 0.5786, 0.4238, 0.5786, 0.42, 0.5786, 0.42, 0.5786, 0.4238, 0.5786, 0.4238, 0.5785, 0.4391, 0.5785, 0.4391, 0.5719, 0.42, 0.5719, 0.42, 0.5719, 0.4238, 0.5719, 0.4238, 0.5719, 0.42, 0.5719, 0.42, 0.5719, 0.4238, 0.5719, 0.4238, 0.5719, 0.4238, 0.5719, 0.4238, 0.5786, 0.4238, 0.5786, 0.4238, 0.5722, 0.443, 0.5722, 0.443, 0.5785, 0.443, 0.5785, 0.443, 0.5721, 0.4391, 0.5721, 0.4391, 0.5722, 0.443, 0.5722, 0.443, 0.5785, 0.443, 0.5785, 0.443, 0.5785, 0.4391, 0.5785, 0.4391, 0.5785, 0.4391, 0.5785, 0.4391, 0.5721, 0.4391, 0.5721, 0.4391, 0.5719, 0.4238, 0.5719, 0.4238, 0.5721, 0.4391, 0.5721, 0.4391, 0.5719, 0.4238, 0.5786, 0.4238, 0.5785, 0.4391, 0.5721, 0.4391])
me_cube_010.materials.append(mat_material_010)
me_cube_010.use_remesh_preserve_volume = False
me_cube_010.use_remesh_preserve_attributes = False
me_cube_010.use_mirror_vertex_groups = False
me_cube_010.update()
me_cube_011 = bpy.data.meshes.new('Cube.011')
me_cube_011.from_pydata([(0.09498, 0.3631, 0.7812), (1.149, 0.3631, 0.7812), (1.144, 0.4189, 0.7849), (1.18, 0.3876, 0.8368), (1.144, 0.4189, 0.4713), (1.18, 0.3876, 0.4192), (0.09002, 0.4189, 0.7849), (0.05354, 0.3876, 0.8368), (0.09002, 0.4189, 0.4713), (0.05354, 0.3876, 0.4192), (1.15, 0.361, 0.4195), (0.09546, 0.361, 0.4195), (1.15, -0.3584, 0.4128), (0.09545, -0.3584, 0.4128), (1.148, -0.3597, 0.7768), (0.09491, -0.3608, 0.7738), (0.1335, 0.3631, 0.7812), (0.134, 0.361, 0.4195), (0.134, -0.3053, 0.4128), (0.1335, -0.3077, 0.7739), (1.115, 0.3631, 0.7811), (1.115, 0.361, 0.4194), (1.115, -0.3092, 0.4126), (1.113, -0.3105, 0.7766), (0.5013, 0.4189, 0.6026), (0.5013, 0.4189, 0.6486), (0.7472, 0.4189, 0.6481), (0.5013, 0.4509, 0.6026), (0.5423, 0.4509, 0.603), (0.7472, 0.4189, 0.6046), (0.7062, 0.4189, 0.6043), (0.7062, 0.4189, 0.6482), (0.5423, 0.4189, 0.603), (0.5423, 0.4189, 0.6485), (0.7062, 0.4646, 0.6043), (0.7062, 0.4646, 0.6482), (0.7472, 0.4646, 0.6481), (0.5013, 0.4509, 0.6486), (0.7472, 0.4646, 0.6046), (0.5013, 0.4646, 0.6486), (0.5423, 0.4646, 0.6485), (0.5423, 0.4646, 0.603), (0.5013, 0.4646, 0.6026), (0.5423, 0.4509, 0.6485), (0.7062, 0.4509, 0.6482), (0.7062, 0.4509, 0.6043), (0.7472, 0.4509, 0.6481), (0.7472, 0.4509, 0.6046)], [], [(12, 10, 11, 13), (11, 0, 7, 9), (1, 10, 5, 3), (7, 3, 2, 6), (8, 4, 5, 10, 11, 9), (7, 0, 1, 3), (0, 11, 10, 1), (12, 14, 23, 22), (13, 11, 17, 18), (15, 13, 12, 14), (17, 16, 19, 18), (15, 13, 18, 19), (11, 0, 16, 17), (0, 15, 19, 16), (20, 21, 22, 23), (14, 1, 20, 23), (1, 14, 12, 10), (18, 19, 23, 22), (12, 13, 18, 22), (15, 14, 23, 19), (15, 0, 11, 13), (33, 43, 37, 25), (31, 30, 29, 26), (6, 8, 9, 7), (3, 5, 4, 2), (4, 8, 6, 2), (43, 28, 45, 44), (25, 37, 27, 24), (24, 32, 33, 25), (46, 36, 35, 44), (45, 34, 38, 47), (34, 35, 36, 38), (47, 38, 36, 46), (37, 39, 42, 27), (39, 40, 41, 42), (43, 40, 39, 37), (40, 43, 44, 35), (27, 42, 41, 28), (24, 27, 28, 32), (32, 28, 43, 33), (29, 47, 46, 26), (30, 45, 47, 29), (26, 46, 44, 31), (31, 44, 45, 30), (28, 41, 34, 45), (41, 40, 35, 34)])
_uv = me_cube_011.uv_layers.new(name='UVMap')
_uv.uv.foreach_set('vector', [0.0, 0.0, 0.0, 0.0, 0.0, 0.0, 0.0, 0.0, 0.0, 0.0, 0.6007, 0.3798, 0.6007, 0.3798, 0.0, 0.0, 0.6007, 0.4817, 0.0, 0.0, 0.5468, 0.4817, 0.6007, 0.4817, 0.6007, 0.3798, 0.6007, 0.4817, 0.5984, 0.48, 0.5984, 0.3815, 0.5527, 0.3815, 0.5527, 0.48, 0.5505, 0.4817, 0.5505, 0.479, 0.5505, 0.3836, 0.5505, 0.3798, 0.6007, 0.3798, 0.6007, 0.3798, 0.6007, 0.4817, 0.6007, 0.4817, 0.6007, 0.3798, 0.0, 0.0, 0.0, 0.0, 0.6007, 0.4817, 0.0, 0.0, 0.6007, 0.4817, 0.6007, 0.4817, 0.0, 0.0, 0.0, 0.0, 0.0, 0.0, 0.0, 0.0, 0.0, 0.0, 0.0, 0.0, 0.0, 0.0, 0.0, 0.0, 0.0, 0.0, 0.0, 0.0, 0.6007, 0.3798, 0.6007, 0.3798, 0.0, 0.0, 0.6007, 0.3798, 0.0, 0.0, 0.0, 0.0, 0.6007, 0.3798, 0.0, 0.0, 0.6007, 0.3798, 0.6007, 0.3798, 0.0, 0.0, 0.0, 0.0, 0.0, 0.0, 0.0, 0.0, 0.0, 0.0, 0.6007, 0.4817, 0.0, 0.0, 0.0, 0.0, 0.6007, 0.4817, 0.0, 0.0, 0.0, 0.0, 0.0, 0.0, 0.0, 0.0, 0.0, 0.0, 0.0, 0.0, 0.0, 0.0, 0.0, 0.0, 0.0, 0.0, 0.6007, 0.3798, 0.6007, 0.4817, 0.0, 0.0, 0.0, 0.0, 0.0, 0.0, 0.0, 0.0, 0.0, 0.0, 0.0, 0.0, 0.0, 0.0, 0.0, 0.0, 0.0, 0.0, 0.0, 0.0, 0.0, 0.0, 0.0, 0.0, 0.0, 0.0, 0.5786, 0.4238, 0.5786, 0.4238, 0.5786, 0.42, 0.5786, 0.42, 0.5785, 0.4391, 0.5721, 0.4391, 0.5722, 0.443, 0.5785, 0.443, 0.5984, 0.3815, 0.5527, 0.3815, 0.5473, 0.3798, 0.6007, 0.3798, 0.6007, 0.4817, 0.5468, 0.4817, 0.5527, 0.48, 0.5984, 0.48, 0.5527, 0.48, 0.5527, 0.3815, 0.5984, 0.3815, 0.5984, 0.48, 0.5786, 0.4238, 0.5719, 0.4238, 0.5721, 0.4391, 0.5785, 0.4391, 0.5786, 0.42, 0.5786, 0.42, 0.5719, 0.42, 0.5719, 0.42, 0.5719, 0.42, 0.5719, 0.4238, 0.5786, 0.4238, 0.5786, 0.42, 0.5785, 0.443, 0.5785, 0.443, 0.5785, 0.4391, 0.5785, 0.4391, 0.5721, 0.4391, 0.5721, 0.4391, 0.5722, 0.443, 0.5722, 0.443, 0.5721, 0.4391, 0.5785, 0.4391, 0.5785, 0.443, 0.5722, 0.443, 0.5722, 0.443, 0.5722, 0.443, 0.5785, 0.443, 0.5785, 0.443, 0.5786, 0.42, 0.5786, 0.42, 0.5719, 0.42, 0.5719, 0.42, 0.5786, 0.42, 0.5786, 0.4238, 0.5719, 0.4238, 0.5719, 0.42, 0.5786, 0.4238, 0.5786, 0.4238, 0.5786, 0.42, 0.5786, 0.42, 0.5786, 0.4238, 0.5786, 0.4238, 0.5785, 0.4391, 0.5785, 0.4391, 0.5719, 0.42, 0.5719, 0.42, 0.5719, 0.4238, 0.5719, 0.4238, 0.5719, 0.42, 0.5719, 0.42, 0.5719, 0.4238, 0.5719, 0.4238, 0.5719, 0.4238, 0.5719, 0.4238, 0.5786, 0.4238, 0.5786, 0.4238, 0.5722, 0.443, 0.5722, 0.443, 0.5785, 0.443, 0.5785, 0.443, 0.5721, 0.4391, 0.5721, 0.4391, 0.5722, 0.443, 0.5722, 0.443, 0.5785, 0.443, 0.5785, 0.443, 0.5785, 0.4391, 0.5785, 0.4391, 0.5785, 0.4391, 0.5785, 0.4391, 0.5721, 0.4391, 0.5721, 0.4391, 0.5719, 0.4238, 0.5719, 0.4238, 0.5721, 0.4391, 0.5721, 0.4391, 0.5719, 0.4238, 0.5786, 0.4238, 0.5785, 0.4391, 0.5721, 0.4391])
me_cube_011.materials.append(mat_material_011)
me_cube_011.use_remesh_preserve_volume = False
me_cube_011.use_remesh_preserve_attributes = False
me_cube_011.use_mirror_vertex_groups = False
me_cube_011.update()
me_cube_012 = bpy.data.meshes.new('Cube.012')
me_cube_012.from_pydata([(0.09498, 0.3631, 0.7812), (1.149, 0.3631, 0.7812), (1.144, 0.4189, 0.7849), (1.18, 0.3876, 0.8368), (1.144, 0.4189, 0.4713), (1.18, 0.3876, 0.4192), (0.09002, 0.4189, 0.7849), (0.05354, 0.3876, 0.8368), (0.09002, 0.4189, 0.4713), (0.05354, 0.3876, 0.4192), (1.15, 0.361, 0.4195), (0.09546, 0.361, 0.4195), (1.15, -0.3584, 0.4128), (0.09545, -0.3584, 0.4128), (1.148, -0.3597, 0.7768), (0.09491, -0.3608, 0.7738), (0.1335, 0.3631, 0.7812), (0.134, 0.361, 0.4195), (0.134, -0.3053, 0.4128), (0.1335, -0.3077, 0.7739), (1.115, 0.3631, 0.7811), (1.115, 0.361, 0.4194), (1.115, -0.3092, 0.4126), (1.113, -0.3105, 0.7766), (0.5013, 0.4189, 0.6026), (0.5013, 0.4189, 0.6486), (0.7472, 0.4189, 0.6481), (0.5013, 0.4509, 0.6026), (0.5423, 0.4509, 0.603), (0.7472, 0.4189, 0.6046), (0.7062, 0.4189, 0.6043), (0.7062, 0.4189, 0.6482), (0.5423, 0.4189, 0.603), (0.5423, 0.4189, 0.6485), (0.7062, 0.4646, 0.6043), (0.7062, 0.4646, 0.6482), (0.7472, 0.4646, 0.6481), (0.5013, 0.4509, 0.6486), (0.7472, 0.4646, 0.6046), (0.5013, 0.4646, 0.6486), (0.5423, 0.4646, 0.6485), (0.5423, 0.4646, 0.603), (0.5013, 0.4646, 0.6026), (0.5423, 0.4509, 0.6485), (0.7062, 0.4509, 0.6482), (0.7062, 0.4509, 0.6043), (0.7472, 0.4509, 0.6481), (0.7472, 0.4509, 0.6046)], [], [(12, 10, 11, 13), (11, 0, 7, 9), (1, 10, 5, 3), (7, 3, 2, 6), (8, 4, 5, 10, 11, 9), (7, 0, 1, 3), (0, 11, 10, 1), (12, 14, 23, 22), (13, 11, 17, 18), (15, 13, 12, 14), (17, 16, 19, 18), (15, 13, 18, 19), (11, 0, 16, 17), (0, 15, 19, 16), (20, 21, 22, 23), (14, 1, 20, 23), (1, 14, 12, 10), (18, 19, 23, 22), (12, 13, 18, 22), (15, 14, 23, 19), (15, 0, 11, 13), (33, 43, 37, 25), (31, 30, 29, 26), (6, 8, 9, 7), (3, 5, 4, 2), (4, 8, 6, 2), (43, 28, 45, 44), (25, 37, 27, 24), (24, 32, 33, 25), (46, 36, 35, 44), (45, 34, 38, 47), (34, 35, 36, 38), (47, 38, 36, 46), (37, 39, 42, 27), (39, 40, 41, 42), (43, 40, 39, 37), (40, 43, 44, 35), (27, 42, 41, 28), (24, 27, 28, 32), (32, 28, 43, 33), (29, 47, 46, 26), (30, 45, 47, 29), (26, 46, 44, 31), (31, 44, 45, 30), (28, 41, 34, 45), (41, 40, 35, 34)])
_uv = me_cube_012.uv_layers.new(name='UVMap')
_uv.uv.foreach_set('vector', [0.0, 0.0, 0.0, 0.0, 0.0, 0.0, 0.0, 0.0, 0.0, 0.0, 0.6007, 0.3798, 0.6007, 0.3798, 0.0, 0.0, 0.6007, 0.4817, 0.0, 0.0, 0.5468, 0.4817, 0.6007, 0.4817, 0.6007, 0.3798, 0.6007, 0.4817, 0.5984, 0.48, 0.5984, 0.3815, 0.5527, 0.3815, 0.5527, 0.48, 0.5505, 0.4817, 0.5505, 0.479, 0.5505, 0.3836, 0.5505, 0.3798, 0.6007, 0.3798, 0.6007, 0.3798, 0.6007, 0.4817, 0.6007, 0.4817, 0.6007, 0.3798, 0.0, 0.0, 0.0, 0.0, 0.6007, 0.4817, 0.0, 0.0, 0.6007, 0.4817, 0.6007, 0.4817, 0.0, 0.0, 0.0, 0.0, 0.0, 0.0, 0.0, 0.0, 0.0, 0.0, 0.0, 0.0, 0.0, 0.0, 0.0, 0.0, 0.0, 0.0, 0.0, 0.0, 0.6007, 0.3798, 0.6007, 0.3798, 0.0, 0.0, 0.6007, 0.3798, 0.0, 0.0, 0.0, 0.0, 0.6007, 0.3798, 0.0, 0.0, 0.6007, 0.3798, 0.6007, 0.3798, 0.0, 0.0, 0.0, 0.0, 0.0, 0.0, 0.0, 0.0, 0.0, 0.0, 0.6007, 0.4817, 0.0, 0.0, 0.0, 0.0, 0.6007, 0.4817, 0.0, 0.0, 0.0, 0.0, 0.0, 0.0, 0.0, 0.0, 0.0, 0.0, 0.0, 0.0, 0.0, 0.0, 0.0, 0.0, 0.0, 0.0, 0.6007, 0.3798, 0.6007, 0.4817, 0.0, 0.0, 0.0, 0.0, 0.0, 0.0, 0.0, 0.0, 0.0, 0.0, 0.0, 0.0, 0.0, 0.0, 0.0, 0.0, 0.0, 0.0, 0.0, 0.0, 0.0, 0.0, 0.0, 0.0, 0.0, 0.0, 0.5786, 0.4238, 0.5786, 0.4238, 0.5786, 0.42, 0.5786, 0.42, 0.5785, 0.4391, 0.5721, 0.4391, 0.5722, 0.443, 0.5785, 0.443, 0.5984, 0.3815, 0.5527, 0.3815, 0.5473, 0.3798, 0.6007, 0.3798, 0.6007, 0.4817, 0.5468, 0.4817, 0.5527, 0.48, 0.5984, 0.48, 0.5527, 0.48, 0.5527, 0.3815, 0.5984, 0.3815, 0.5984, 0.48, 0.5786, 0.4238, 0.5719, 0.4238, 0.5721, 0.4391, 0.5785, 0.4391, 0.5786, 0.42, 0.5786, 0.42, 0.5719, 0.42, 0.5719, 0.42, 0.5719, 0.42, 0.5719, 0.4238, 0.5786, 0.4238, 0.5786, 0.42, 0.5785, 0.443, 0.5785, 0.443, 0.5785, 0.4391, 0.5785, 0.4391, 0.5721, 0.4391, 0.5721, 0.4391, 0.5722, 0.443, 0.5722, 0.443, 0.5721, 0.4391, 0.5785, 0.4391, 0.5785, 0.443, 0.5722, 0.443, 0.5722, 0.443, 0.5722, 0.443, 0.5785, 0.443, 0.5785, 0.443, 0.5786, 0.42, 0.5786, 0.42, 0.5719, 0.42, 0.5719, 0.42, 0.5786, 0.42, 0.5786, 0.4238, 0.5719, 0.4238, 0.5719, 0.42, 0.5786, 0.4238, 0.5786, 0.4238, 0.5786, 0.42, 0.5786, 0.42, 0.5786, 0.4238, 0.5786, 0.4238, 0.5785, 0.4391, 0.5785, 0.4391, 0.5719, 0.42, 0.5719, 0.42, 0.5719, 0.4238, 0.5719, 0.4238, 0.5719, 0.42, 0.5719, 0.42, 0.5719, 0.4238, 0.5719, 0.4238, 0.5719, 0.4238, 0.5719, 0.4238, 0.5786, 0.4238, 0.5786, 0.4238, 0.5722, 0.443, 0.5722, 0.443, 0.5785, 0.443, 0.5785, 0.443, 0.5721, 0.4391, 0.5721, 0.4391, 0.5722, 0.443, 0.5722, 0.443, 0.5785, 0.443, 0.5785, 0.443, 0.5785, 0.4391, 0.5785, 0.4391, 0.5785, 0.4391, 0.5785, 0.4391, 0.5721, 0.4391, 0.5721, 0.4391, 0.5719, 0.4238, 0.5719, 0.4238, 0.5721, 0.4391, 0.5721, 0.4391, 0.5719, 0.4238, 0.5786, 0.4238, 0.5785, 0.4391, 0.5721, 0.4391])
me_cube_012.materials.append(mat_material_012)
me_cube_012.use_remesh_preserve_volume = False
me_cube_012.use_remesh_preserve_attributes = False
me_cube_012.use_mirror_vertex_groups = False
me_cube_012.update()
me_cube_013 = bpy.data.meshes.new('Cube.013')
me_cube_013.from_pydata([(0.09498, 0.3631, 0.7812), (1.149, 0.3631, 0.7812), (1.144, 0.4189, 0.7849), (1.18, 0.3876, 0.8368), (1.144, 0.4189, 0.4713), (1.18, 0.3876, 0.4192), (0.09002, 0.4189, 0.7849), (0.05354, 0.3876, 0.8368), (0.09002, 0.4189, 0.4713), (0.05354, 0.3876, 0.4192), (1.15, 0.361, 0.4195), (0.09546, 0.361, 0.4195), (1.15, -0.3584, 0.4128), (0.09545, -0.3584, 0.4128), (1.148, -0.3597, 0.7768), (0.09491, -0.3608, 0.7738), (0.1335, 0.3631, 0.7812), (0.134, 0.361, 0.4195), (0.134, -0.3053, 0.4128), (0.1335, -0.3077, 0.7739), (1.115, 0.3631, 0.7811), (1.115, 0.361, 0.4194), (1.115, -0.3092, 0.4126), (1.113, -0.3105, 0.7766), (0.5013, 0.4189, 0.6026), (0.5013, 0.4189, 0.6486), (0.7472, 0.4189, 0.6481), (0.5013, 0.4509, 0.6026), (0.5423, 0.4509, 0.603), (0.7472, 0.4189, 0.6046), (0.7062, 0.4189, 0.6043), (0.7062, 0.4189, 0.6482), (0.5423, 0.4189, 0.603), (0.5423, 0.4189, 0.6485), (0.7062, 0.4646, 0.6043), (0.7062, 0.4646, 0.6482), (0.7472, 0.4646, 0.6481), (0.5013, 0.4509, 0.6486), (0.7472, 0.4646, 0.6046), (0.5013, 0.4646, 0.6486), (0.5423, 0.4646, 0.6485), (0.5423, 0.4646, 0.603), (0.5013, 0.4646, 0.6026), (0.5423, 0.4509, 0.6485), (0.7062, 0.4509, 0.6482), (0.7062, 0.4509, 0.6043), (0.7472, 0.4509, 0.6481), (0.7472, 0.4509, 0.6046)], [], [(12, 10, 11, 13), (11, 0, 7, 9), (1, 10, 5, 3), (7, 3, 2, 6), (8, 4, 5, 10, 11, 9), (7, 0, 1, 3), (0, 11, 10, 1), (12, 14, 23, 22), (13, 11, 17, 18), (15, 13, 12, 14), (17, 16, 19, 18), (15, 13, 18, 19), (11, 0, 16, 17), (0, 15, 19, 16), (20, 21, 22, 23), (14, 1, 20, 23), (1, 14, 12, 10), (18, 19, 23, 22), (12, 13, 18, 22), (15, 14, 23, 19), (15, 0, 11, 13), (33, 43, 37, 25), (31, 30, 29, 26), (6, 8, 9, 7), (3, 5, 4, 2), (4, 8, 6, 2), (43, 28, 45, 44), (25, 37, 27, 24), (24, 32, 33, 25), (46, 36, 35, 44), (45, 34, 38, 47), (34, 35, 36, 38), (47, 38, 36, 46), (37, 39, 42, 27), (39, 40, 41, 42), (43, 40, 39, 37), (40, 43, 44, 35), (27, 42, 41, 28), (24, 27, 28, 32), (32, 28, 43, 33), (29, 47, 46, 26), (30, 45, 47, 29), (26, 46, 44, 31), (31, 44, 45, 30), (28, 41, 34, 45), (41, 40, 35, 34)])
_uv = me_cube_013.uv_layers.new(name='UVMap')
_uv.uv.foreach_set('vector', [0.0, 0.0, 0.0, 0.0, 0.0, 0.0, 0.0, 0.0, 0.0, 0.0, 0.6007, 0.3798, 0.6007, 0.3798, 0.0, 0.0, 0.6007, 0.4817, 0.0, 0.0, 0.5468, 0.4817, 0.6007, 0.4817, 0.6007, 0.3798, 0.6007, 0.4817, 0.5984, 0.48, 0.5984, 0.3815, 0.5527, 0.3815, 0.5527, 0.48, 0.5505, 0.4817, 0.5505, 0.479, 0.5505, 0.3836, 0.5505, 0.3798, 0.6007, 0.3798, 0.6007, 0.3798, 0.6007, 0.4817, 0.6007, 0.4817, 0.6007, 0.3798, 0.0, 0.0, 0.0, 0.0, 0.6007, 0.4817, 0.0, 0.0, 0.6007, 0.4817, 0.6007, 0.4817, 0.0, 0.0, 0.0, 0.0, 0.0, 0.0, 0.0, 0.0, 0.0, 0.0, 0.0, 0.0, 0.0, 0.0, 0.0, 0.0, 0.0, 0.0, 0.0, 0.0, 0.6007, 0.3798, 0.6007, 0.3798, 0.0, 0.0, 0.6007, 0.3798, 0.0, 0.0, 0.0, 0.0, 0.6007, 0.3798, 0.0, 0.0, 0.6007, 0.3798, 0.6007, 0.3798, 0.0, 0.0, 0.0, 0.0, 0.0, 0.0, 0.0, 0.0, 0.0, 0.0, 0.6007, 0.4817, 0.0, 0.0, 0.0, 0.0, 0.6007, 0.4817, 0.0, 0.0, 0.0, 0.0, 0.0, 0.0, 0.0, 0.0, 0.0, 0.0, 0.0, 0.0, 0.0, 0.0, 0.0, 0.0, 0.0, 0.0, 0.6007, 0.3798, 0.6007, 0.4817, 0.0, 0.0, 0.0, 0.0, 0.0, 0.0, 0.0, 0.0, 0.0, 0.0, 0.0, 0.0, 0.0, 0.0, 0.0, 0.0, 0.0, 0.0, 0.0, 0.0, 0.0, 0.0, 0.0, 0.0, 0.0, 0.0, 0.5786, 0.4238, 0.5786, 0.4238, 0.5786, 0.42, 0.5786, 0.42, 0.5785, 0.4391, 0.5721, 0.4391, 0.5722, 0.443, 0.5785, 0.443, 0.5984, 0.3815, 0.5527, 0.3815, 0.5473, 0.3798, 0.6007, 0.3798, 0.6007, 0.4817, 0.5468, 0.4817, 0.5527, 0.48, 0.5984, 0.48, 0.5527, 0.48, 0.5527, 0.3815, 0.5984, 0.3815, 0.5984, 0.48, 0.5786, 0.4238, 0.5719, 0.4238, 0.5721, 0.4391, 0.5785, 0.4391, 0.5786, 0.42, 0.5786, 0.42, 0.5719, 0.42, 0.5719, 0.42, 0.5719, 0.42, 0.5719, 0.4238, 0.5786, 0.4238, 0.5786, 0.42, 0.5785, 0.443, 0.5785, 0.443, 0.5785, 0.4391, 0.5785, 0.4391, 0.5721, 0.4391, 0.5721, 0.4391, 0.5722, 0.443, 0.5722, 0.443, 0.5721, 0.4391, 0.5785, 0.4391, 0.5785, 0.443, 0.5722, 0.443, 0.5722, 0.443, 0.5722, 0.443, 0.5785, 0.443, 0.5785, 0.443, 0.5786, 0.42, 0.5786, 0.42, 0.5719, 0.42, 0.5719, 0.42, 0.5786, 0.42, 0.5786, 0.4238, 0.5719, 0.4238, 0.5719, 0.42, 0.5786, 0.4238, 0.5786, 0.4238, 0.5786, 0.42, 0.5786, 0.42, 0.5786, 0.4238, 0.5786, 0.4238, 0.5785, 0.4391, 0.5785, 0.4391, 0.5719, 0.42, 0.5719, 0.42, 0.5719, 0.4238, 0.5719, 0.4238, 0.5719, 0.42, 0.5719, 0.42, 0.5719, 0.4238, 0.5719, 0.4238, 0.5719, 0.4238, 0.5719, 0.4238, 0.5786, 0.4238, 0.5786, 0.4238, 0.5722, 0.443, 0.5722, 0.443, 0.5785, 0.443, 0.5785, 0.443, 0.5721, 0.4391, 0.5721, 0.4391, 0.5722, 0.443, 0.5722, 0.443, 0.5785, 0.443, 0.5785, 0.443, 0.5785, 0.4391, 0.5785, 0.4391, 0.5785, 0.4391, 0.5785, 0.4391, 0.5721, 0.4391, 0.5721, 0.4391, 0.5719, 0.4238, 0.5719, 0.4238, 0.5721, 0.4391, 0.5721, 0.4391, 0.5719, 0.4238, 0.5786, 0.4238, 0.5785, 0.4391, 0.5721, 0.4391])
me_cube_013.materials.append(mat_material_013)
me_cube_013.use_remesh_preserve_volume = False
me_cube_013.use_remesh_preserve_attributes = False
me_cube_013.use_mirror_vertex_groups = False
me_cube_013.update()
me_cube_014 = bpy.data.meshes.new('Cube.014')
me_cube_014.from_pydata([(0.09498, 0.3631, 0.7812), (1.149, 0.3631, 0.7812), (1.144, 0.4189, 0.7849), (1.18, 0.3876, 0.8368), (1.144, 0.4189, 0.4713), (1.18, 0.3876, 0.4192), (0.09002, 0.4189, 0.7849), (0.05354, 0.3876, 0.8368), (0.09002, 0.4189, 0.4713), (0.05354, 0.3876, 0.4192), (1.15, 0.361, 0.4195), (0.09546, 0.361, 0.4195), (1.15, -0.3584, 0.4128), (0.09545, -0.3584, 0.4128), (1.148, -0.3597, 0.7768), (0.09491, -0.3608, 0.7738), (0.1335, 0.3631, 0.7812), (0.134, 0.361, 0.4195), (0.134, -0.3053, 0.4128), (0.1335, -0.3077, 0.7739), (1.115, 0.3631, 0.7811), (1.115, 0.361, 0.4194), (1.115, -0.3092, 0.4126), (1.113, -0.3105, 0.7766), (0.5013, 0.4189, 0.6026), (0.5013, 0.4189, 0.6486), (0.7472, 0.4189, 0.6481), (0.5013, 0.4509, 0.6026), (0.5423, 0.4509, 0.603), (0.7472, 0.4189, 0.6046), (0.7062, 0.4189, 0.6043), (0.7062, 0.4189, 0.6482), (0.5423, 0.4189, 0.603), (0.5423, 0.4189, 0.6485), (0.7062, 0.4646, 0.6043), (0.7062, 0.4646, 0.6482), (0.7472, 0.4646, 0.6481), (0.5013, 0.4509, 0.6486), (0.7472, 0.4646, 0.6046), (0.5013, 0.4646, 0.6486), (0.5423, 0.4646, 0.6485), (0.5423, 0.4646, 0.603), (0.5013, 0.4646, 0.6026), (0.5423, 0.4509, 0.6485), (0.7062, 0.4509, 0.6482), (0.7062, 0.4509, 0.6043), (0.7472, 0.4509, 0.6481), (0.7472, 0.4509, 0.6046)], [], [(12, 10, 11, 13), (11, 0, 7, 9), (1, 10, 5, 3), (7, 3, 2, 6), (8, 4, 5, 10, 11, 9), (7, 0, 1, 3), (0, 11, 10, 1), (12, 14, 23, 22), (13, 11, 17, 18), (15, 13, 12, 14), (17, 16, 19, 18), (15, 13, 18, 19), (11, 0, 16, 17), (0, 15, 19, 16), (20, 21, 22, 23), (14, 1, 20, 23), (1, 14, 12, 10), (18, 19, 23, 22), (12, 13, 18, 22), (15, 14, 23, 19), (15, 0, 11, 13), (33, 43, 37, 25), (31, 30, 29, 26), (6, 8, 9, 7), (3, 5, 4, 2), (4, 8, 6, 2), (43, 28, 45, 44), (25, 37, 27, 24), (24, 32, 33, 25), (46, 36, 35, 44), (45, 34, 38, 47), (34, 35, 36, 38), (47, 38, 36, 46), (37, 39, 42, 27), (39, 40, 41, 42), (43, 40, 39, 37), (40, 43, 44, 35), (27, 42, 41, 28), (24, 27, 28, 32), (32, 28, 43, 33), (29, 47, 46, 26), (30, 45, 47, 29), (26, 46, 44, 31), (31, 44, 45, 30), (28, 41, 34, 45), (41, 40, 35, 34)])
_uv = me_cube_014.uv_layers.new(name='UVMap')
_uv.uv.foreach_set('vector', [0.0, 0.0, 0.0, 0.0, 0.0, 0.0, 0.0, 0.0, 0.0, 0.0, 0.6007, 0.3798, 0.6007, 0.3798, 0.0, 0.0, 0.6007, 0.4817, 0.0, 0.0, 0.5468, 0.4817, 0.6007, 0.4817, 0.6007, 0.3798, 0.6007, 0.4817, 0.5984, 0.48, 0.5984, 0.3815, 0.5527, 0.3815, 0.5527, 0.48, 0.5505, 0.4817, 0.5505, 0.479, 0.5505, 0.3836, 0.5505, 0.3798, 0.6007, 0.3798, 0.6007, 0.3798, 0.6007, 0.4817, 0.6007, 0.4817, 0.6007, 0.3798, 0.0, 0.0, 0.0, 0.0, 0.6007, 0.4817, 0.0, 0.0, 0.6007, 0.4817, 0.6007, 0.4817, 0.0, 0.0, 0.0, 0.0, 0.0, 0.0, 0.0, 0.0, 0.0, 0.0, 0.0, 0.0, 0.0, 0.0, 0.0, 0.0, 0.0, 0.0, 0.0, 0.0, 0.6007, 0.3798, 0.6007, 0.3798, 0.0, 0.0, 0.6007, 0.3798, 0.0, 0.0, 0.0, 0.0, 0.6007, 0.3798, 0.0, 0.0, 0.6007, 0.3798, 0.6007, 0.3798, 0.0, 0.0, 0.0, 0.0, 0.0, 0.0, 0.0, 0.0, 0.0, 0.0, 0.6007, 0.4817, 0.0, 0.0, 0.0, 0.0, 0.6007, 0.4817, 0.0, 0.0, 0.0, 0.0, 0.0, 0.0, 0.0, 0.0, 0.0, 0.0, 0.0, 0.0, 0.0, 0.0, 0.0, 0.0, 0.0, 0.0, 0.6007, 0.3798, 0.6007, 0.4817, 0.0, 0.0, 0.0, 0.0, 0.0, 0.0, 0.0, 0.0, 0.0, 0.0, 0.0, 0.0, 0.0, 0.0, 0.0, 0.0, 0.0, 0.0, 0.0, 0.0, 0.0, 0.0, 0.0, 0.0, 0.0, 0.0, 0.5786, 0.4238, 0.5786, 0.4238, 0.5786, 0.42, 0.5786, 0.42, 0.5785, 0.4391, 0.5721, 0.4391, 0.5722, 0.443, 0.5785, 0.443, 0.5984, 0.3815, 0.5527, 0.3815, 0.5473, 0.3798, 0.6007, 0.3798, 0.6007, 0.4817, 0.5468, 0.4817, 0.5527, 0.48, 0.5984, 0.48, 0.5527, 0.48, 0.5527, 0.3815, 0.5984, 0.3815, 0.5984, 0.48, 0.5786, 0.4238, 0.5719, 0.4238, 0.5721, 0.4391, 0.5785, 0.4391, 0.5786, 0.42, 0.5786, 0.42, 0.5719, 0.42, 0.5719, 0.42, 0.5719, 0.42, 0.5719, 0.4238, 0.5786, 0.4238, 0.5786, 0.42, 0.5785, 0.443, 0.5785, 0.443, 0.5785, 0.4391, 0.5785, 0.4391, 0.5721, 0.4391, 0.5721, 0.4391, 0.5722, 0.443, 0.5722, 0.443, 0.5721, 0.4391, 0.5785, 0.4391, 0.5785, 0.443, 0.5722, 0.443, 0.5722, 0.443, 0.5722, 0.443, 0.5785, 0.443, 0.5785, 0.443, 0.5786, 0.42, 0.5786, 0.42, 0.5719, 0.42, 0.5719, 0.42, 0.5786, 0.42, 0.5786, 0.4238, 0.5719, 0.4238, 0.5719, 0.42, 0.5786, 0.4238, 0.5786, 0.4238, 0.5786, 0.42, 0.5786, 0.42, 0.5786, 0.4238, 0.5786, 0.4238, 0.5785, 0.4391, 0.5785, 0.4391, 0.5719, 0.42, 0.5719, 0.42, 0.5719, 0.4238, 0.5719, 0.4238, 0.5719, 0.42, 0.5719, 0.42, 0.5719, 0.4238, 0.5719, 0.4238, 0.5719, 0.4238, 0.5719, 0.4238, 0.5786, 0.4238, 0.5786, 0.4238, 0.5722, 0.443, 0.5722, 0.443, 0.5785, 0.443, 0.5785, 0.443, 0.5721, 0.4391, 0.5721, 0.4391, 0.5722, 0.443, 0.5722, 0.443, 0.5785, 0.443, 0.5785, 0.443, 0.5785, 0.4391, 0.5785, 0.4391, 0.5785, 0.4391, 0.5785, 0.4391, 0.5721, 0.4391, 0.5721, 0.4391, 0.5719, 0.4238, 0.5719, 0.4238, 0.5721, 0.4391, 0.5721, 0.4391, 0.5719, 0.4238, 0.5786, 0.4238, 0.5785, 0.4391, 0.5721, 0.4391])
me_cube_014.materials.append(mat_material_014)
me_cube_014.use_remesh_preserve_volume = False
me_cube_014.use_remesh_preserve_attributes = False
me_cube_014.use_mirror_vertex_groups = False
me_cube_014.update()
me_cube_015 = bpy.data.meshes.new('Cube.015')
me_cube_015.from_pydata([(0.09498, 0.3631, 0.7812), (1.149, 0.3631, 0.7812), (1.144, 0.4189, 0.7849), (1.18, 0.3876, 0.8368), (1.144, 0.4189, 0.4713), (1.18, 0.3876, 0.4192), (0.09002, 0.4189, 0.7849), (0.05354, 0.3876, 0.8368), (0.09002, 0.4189, 0.4713), (0.05354, 0.3876, 0.4192), (1.15, 0.361, 0.4195), (0.09546, 0.361, 0.4195), (1.15, -0.3584, 0.4128), (0.09545, -0.3584, 0.4128), (1.148, -0.3597, 0.7768), (0.09491, -0.3608, 0.7738), (0.1335, 0.3631, 0.7812), (0.134, 0.361, 0.4195), (0.134, -0.3053, 0.4128), (0.1335, -0.3077, 0.7739), (1.115, 0.3631, 0.7811), (1.115, 0.361, 0.4194), (1.115, -0.3092, 0.4126), (1.113, -0.3105, 0.7766), (0.5013, 0.4189, 0.6026), (0.5013, 0.4189, 0.6486), (0.7472, 0.4189, 0.6481), (0.5013, 0.4509, 0.6026), (0.5423, 0.4509, 0.603), (0.7472, 0.4189, 0.6046), (0.7062, 0.4189, 0.6043), (0.7062, 0.4189, 0.6482), (0.5423, 0.4189, 0.603), (0.5423, 0.4189, 0.6485), (0.7062, 0.4646, 0.6043), (0.7062, 0.4646, 0.6482), (0.7472, 0.4646, 0.6481), (0.5013, 0.4509, 0.6486), (0.7472, 0.4646, 0.6046), (0.5013, 0.4646, 0.6486), (0.5423, 0.4646, 0.6485), (0.5423, 0.4646, 0.603), (0.5013, 0.4646, 0.6026), (0.5423, 0.4509, 0.6485), (0.7062, 0.4509, 0.6482), (0.7062, 0.4509, 0.6043), (0.7472, 0.4509, 0.6481), (0.7472, 0.4509, 0.6046)], [], [(12, 10, 11, 13), (11, 0, 7, 9), (1, 10, 5, 3), (7, 3, 2, 6), (8, 4, 5, 10, 11, 9), (7, 0, 1, 3), (0, 11, 10, 1), (12, 14, 23, 22), (13, 11, 17, 18), (15, 13, 12, 14), (17, 16, 19, 18), (15, 13, 18, 19), (11, 0, 16, 17), (0, 15, 19, 16), (20, 21, 22, 23), (14, 1, 20, 23), (1, 14, 12, 10), (18, 19, 23, 22), (12, 13, 18, 22), (15, 14, 23, 19), (15, 0, 11, 13), (33, 43, 37, 25), (31, 30, 29, 26), (6, 8, 9, 7), (3, 5, 4, 2), (4, 8, 6, 2), (43, 28, 45, 44), (25, 37, 27, 24), (24, 32, 33, 25), (46, 36, 35, 44), (45, 34, 38, 47), (34, 35, 36, 38), (47, 38, 36, 46), (37, 39, 42, 27), (39, 40, 41, 42), (43, 40, 39, 37), (40, 43, 44, 35), (27, 42, 41, 28), (24, 27, 28, 32), (32, 28, 43, 33), (29, 47, 46, 26), (30, 45, 47, 29), (26, 46, 44, 31), (31, 44, 45, 30), (28, 41, 34, 45), (41, 40, 35, 34)])
_uv = me_cube_015.uv_layers.new(name='UVMap')
_uv.uv.foreach_set('vector', [0.0, 0.0, 0.0, 0.0, 0.0, 0.0, 0.0, 0.0, 0.0, 0.0, 0.6007, 0.3798, 0.6007, 0.3798, 0.0, 0.0, 0.6007, 0.4817, 0.0, 0.0, 0.5468, 0.4817, 0.6007, 0.4817, 0.6007, 0.3798, 0.6007, 0.4817, 0.5984, 0.48, 0.5984, 0.3815, 0.5527, 0.3815, 0.5527, 0.48, 0.5505, 0.4817, 0.5505, 0.479, 0.5505, 0.3836, 0.5505, 0.3798, 0.6007, 0.3798, 0.6007, 0.3798, 0.6007, 0.4817, 0.6007, 0.4817, 0.6007, 0.3798, 0.0, 0.0, 0.0, 0.0, 0.6007, 0.4817, 0.0, 0.0, 0.6007, 0.4817, 0.6007, 0.4817, 0.0, 0.0, 0.0, 0.0, 0.0, 0.0, 0.0, 0.0, 0.0, 0.0, 0.0, 0.0, 0.0, 0.0, 0.0, 0.0, 0.0, 0.0, 0.0, 0.0, 0.6007, 0.3798, 0.6007, 0.3798, 0.0, 0.0, 0.6007, 0.3798, 0.0, 0.0, 0.0, 0.0, 0.6007, 0.3798, 0.0, 0.0, 0.6007, 0.3798, 0.6007, 0.3798, 0.0, 0.0, 0.0, 0.0, 0.0, 0.0, 0.0, 0.0, 0.0, 0.0, 0.6007, 0.4817, 0.0, 0.0, 0.0, 0.0, 0.6007, 0.4817, 0.0, 0.0, 0.0, 0.0, 0.0, 0.0, 0.0, 0.0, 0.0, 0.0, 0.0, 0.0, 0.0, 0.0, 0.0, 0.0, 0.0, 0.0, 0.6007, 0.3798, 0.6007, 0.4817, 0.0, 0.0, 0.0, 0.0, 0.0, 0.0, 0.0, 0.0, 0.0, 0.0, 0.0, 0.0, 0.0, 0.0, 0.0, 0.0, 0.0, 0.0, 0.0, 0.0, 0.0, 0.0, 0.0, 0.0, 0.0, 0.0, 0.5786, 0.4238, 0.5786, 0.4238, 0.5786, 0.42, 0.5786, 0.42, 0.5785, 0.4391, 0.5721, 0.4391, 0.5722, 0.443, 0.5785, 0.443, 0.5984, 0.3815, 0.5527, 0.3815, 0.5473, 0.3798, 0.6007, 0.3798, 0.6007, 0.4817, 0.5468, 0.4817, 0.5527, 0.48, 0.5984, 0.48, 0.5527, 0.48, 0.5527, 0.3815, 0.5984, 0.3815, 0.5984, 0.48, 0.5786, 0.4238, 0.5719, 0.4238, 0.5721, 0.4391, 0.5785, 0.4391, 0.5786, 0.42, 0.5786, 0.42, 0.5719, 0.42, 0.5719, 0.42, 0.5719, 0.42, 0.5719, 0.4238, 0.5786, 0.4238, 0.5786, 0.42, 0.5785, 0.443, 0.5785, 0.443, 0.5785, 0.4391, 0.5785, 0.4391, 0.5721, 0.4391, 0.5721, 0.4391, 0.5722, 0.443, 0.5722, 0.443, 0.5721, 0.4391, 0.5785, 0.4391, 0.5785, 0.443, 0.5722, 0.443, 0.5722, 0.443, 0.5722, 0.443, 0.5785, 0.443, 0.5785, 0.443, 0.5786, 0.42, 0.5786, 0.42, 0.5719, 0.42, 0.5719, 0.42, 0.5786, 0.42, 0.5786, 0.4238, 0.5719, 0.4238, 0.5719, 0.42, 0.5786, 0.4238, 0.5786, 0.4238, 0.5786, 0.42, 0.5786, 0.42, 0.5786, 0.4238, 0.5786, 0.4238, 0.5785, 0.4391, 0.5785, 0.4391, 0.5719, 0.42, 0.5719, 0.42, 0.5719, 0.4238, 0.5719, 0.4238, 0.5719, 0.42, 0.5719, 0.42, 0.5719, 0.4238, 0.5719, 0.4238, 0.5719, 0.4238, 0.5719, 0.4238, 0.5786, 0.4238, 0.5786, 0.4238, 0.5722, 0.443, 0.5722, 0.443, 0.5785, 0.443, 0.5785, 0.443, 0.5721, 0.4391, 0.5721, 0.4391, 0.5722, 0.443, 0.5722, 0.443, 0.5785, 0.443, 0.5785, 0.443, 0.5785, 0.4391, 0.5785, 0.4391, 0.5785, 0.4391, 0.5785, 0.4391, 0.5721, 0.4391, 0.5721, 0.4391, 0.5719, 0.4238, 0.5719, 0.4238, 0.5721, 0.4391, 0.5721, 0.4391, 0.5719, 0.4238, 0.5786, 0.4238, 0.5785, 0.4391, 0.5721, 0.4391])
me_cube_015.materials.append(mat_material_015)
me_cube_015.use_remesh_preserve_volume = False
me_cube_015.use_remesh_preserve_attributes = False
me_cube_015.use_mirror_vertex_groups = False
me_cube_015.update()

# ---- objects
ob_dresserbody = bpy.data.objects.new('DresserBody', me_cube)
ob_drawer_1 = bpy.data.objects.new('Drawer_1', me_cube_001)
ob_drawer_2 = bpy.data.objects.new('Drawer_2', me_cube_009)
ob_drawer_3 = bpy.data.objects.new('Drawer_3', me_cube_010)
ob_drawer_4 = bpy.data.objects.new('Drawer_4', me_cube_011)
ob_drawer_5 = bpy.data.objects.new('Drawer_5', me_cube_012)
ob_drawer_6 = bpy.data.objects.new('Drawer_6', me_cube_013)
ob_drawer_7 = bpy.data.objects.new('Drawer_7', me_cube_014)
ob_drawer_8 = bpy.data.objects.new('Drawer_8', me_cube_015)

# ---- transforms, parenting, visibility, modifiers, constraints
ob_dresserbody.location = (0.0, 0.0463, 0.0)
ob_dresserbody.lock_rotations_4d = False
ob_dresserbody.empty_display_type = 'ARROWS'
ob_dresserbody.lineart.crease_threshold = 0.0
ob_drawer_1.location = (0.0, 0.0, 0.0)
ob_drawer_1.lock_rotations_4d = False
ob_drawer_1.empty_display_type = 'ARROWS'
ob_drawer_1.instance_type = 'FACES'
ob_drawer_1.lineart.crease_threshold = 0.0
ob_drawer_2.location = (0.0, 0.0, -0.4236)
ob_drawer_2.lock_rotations_4d = False
ob_drawer_2.empty_display_type = 'ARROWS'
ob_drawer_2.instance_type = 'FACES'
ob_drawer_2.lineart.crease_threshold = 0.0
ob_drawer_3.location = (0.0, 0.0, -0.8399)
ob_drawer_3.lock_rotations_4d = False
ob_drawer_3.empty_display_type = 'ARROWS'
ob_drawer_3.instance_type = 'FACES'
ob_drawer_3.lineart.crease_threshold = 0.0
ob_drawer_4.location = (0.0, 0.0, -1.255)
ob_drawer_4.lock_rotations_4d = False
ob_drawer_4.empty_display_type = 'ARROWS'
ob_drawer_4.instance_type = 'FACES'
ob_drawer_4.lineart.crease_threshold = 0.0
ob_drawer_5.location = (-1.233, 0.0, -1.26)
ob_drawer_5.lock_rotations_4d = False
ob_drawer_5.empty_display_type = 'ARROWS'
ob_drawer_5.instance_type = 'FACES'
ob_drawer_5.lineart.crease_threshold = 0.0
ob_drawer_6.location = (-1.233, 0.0, -0.8403)
ob_drawer_6.lock_rotations_4d = False
ob_drawer_6.empty_display_type = 'ARROWS'
ob_drawer_6.instance_type = 'FACES'
ob_drawer_6.lineart.crease_threshold = 0.0
ob_drawer_7.location = (-1.233, 0.0, -0.4221)
ob_drawer_7.lock_rotations_4d = False
ob_drawer_7.empty_display_type = 'ARROWS'
ob_drawer_7.instance_type = 'FACES'
ob_drawer_7.lineart.crease_threshold = 0.0
ob_drawer_8.location = (-1.233, 0.0, -0.003118)
ob_drawer_8.lock_rotations_4d = False
ob_drawer_8.empty_display_type = 'ARROWS'
ob_drawer_8.instance_type = 'FACES'
ob_drawer_8.lineart.crease_threshold = 0.0

# ---- collection membership
col_collection.objects.link(ob_dresserbody)
col_collection.objects.link(ob_drawer_1)
col_collection.objects.link(ob_drawer_2)
col_collection.objects.link(ob_drawer_3)
col_collection.objects.link(ob_drawer_4)
col_collection.objects.link(ob_drawer_5)
col_collection.objects.link(ob_drawer_6)
col_collection.objects.link(ob_drawer_7)
col_collection.objects.link(ob_drawer_8)

# ---- scene / render settings (as saved in the file)
scene.frame_start = 1; scene.frame_end = 250; scene.frame_set(0)
scene.render.engine = 'BLENDER_EEVEE_NEXT'
scene.render.use_high_quality_normals = True
scene.cycles.sampling_pattern = 'TABULATED_SOBOL'
scene.cycles.use_light_tree = False
scene.view_settings.view_transform = 'Filmic'
bpy.context.view_layer.update()

# ---- added for rendering (the .blend has no active camera and no usable light): camera, sun
cam_auto = bpy.data.cameras.new('AutoCamera')
cam_auto.lens = 50.0
cam_auto.sensor_width = 36.0
cam_auto.clip_end = 1000.0
ob_auto_camera = bpy.data.objects.new('AutoCamera', cam_auto)
scene.collection.objects.link(ob_auto_camera)
ob_auto_camera.location = (3.29138, -3.90361, 2.6331)
ob_auto_camera.rotation_euler = (1.09748, -7.21219e-08, 0.694738)
scene.camera = ob_auto_camera
light_auto_sun = bpy.data.lights.new('AutoSun', 'SUN')
light_auto_sun.energy = 3.0
light_auto_sun.angle = 0.0523599
ob_auto_sun = bpy.data.objects.new('AutoSun', light_auto_sun)
scene.collection.objects.link(ob_auto_sun)
ob_auto_sun.rotation_euler = (0.872665, 0.174533, 0.523599)
bpy.context.view_layer.update()
